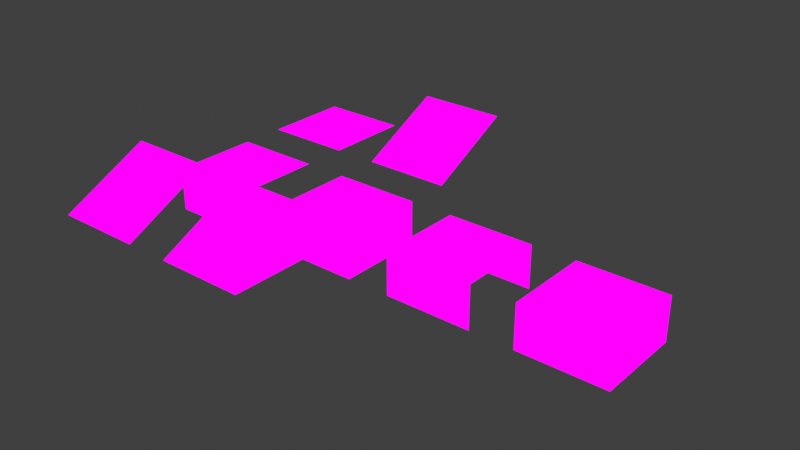 # Source: mesh_library.blend  (saved by Blender 3.6.13; exported with 4.5.12 LTS)
import bpy
from mathutils import Matrix  # noqa: F401  (used for matrix-valued properties, if any)

bpy.ops.wm.read_factory_settings(use_empty=True)
scene = bpy.context.scene
scene.name = 'Scene'

# ---- collections
col_collection = bpy.data.collections.new('Collection'); scene.collection.children.link(col_collection)

# ---- images (referenced by path relative to the original .blend; pixels are not part of the script)
import os
ASSET_DIR = os.environ.get("B2B_ASSET_DIR", "")  # directory of the original .blend (textures are referenced by path, not embedded)
HERE = os.path.dirname(os.path.abspath(__file__))  # packed textures are extracted next to this script under _unpacked/

def load_image(name, relpath, width, height, colorspace="sRGB"):
    """Load a texture the original file referenced (path relative to the .blend, or extracted next to this script)."""
    p = next((c for c in (os.path.join(HERE, relpath), os.path.join(ASSET_DIR, relpath)) if relpath and os.path.exists(c)), "")
    if p:
        img = bpy.data.images.load(p, check_existing=True)
        img.name = name
    else:  # same state as the original file: an image datablock whose file is absent (Cycles renders it pink)
        img = bpy.data.images.new(name, width, height)
        img.source = "FILE"
        img.filepath = "//" + (relpath or name)
    img.colorspace_settings.name = colorspace
    return img
img_wall_png = load_image('wall.png', 'wall.png', 1024, 1024, 'sRGB')
img_floor_png = load_image('floor.png', 'floor.png', 1024, 1024, 'sRGB')

# ---- materials (node trees are filled in below, after node groups)
mat_wall = bpy.data.materials.new('Wall')
mat_wall.use_transparent_shadow = False
mat_floor = bpy.data.materials.new('Floor')
mat_floor.use_transparent_shadow = False

# ---- material node trees
mat_wall.use_nodes = True; mat_wall.node_tree.nodes.clear()
_N = mat_wall.node_tree.nodes; _L = mat_wall.node_tree.links
n0 = _N.new('ShaderNodeOutputMaterial'); n0.name = 'Material Output'; n0.location = (300, 300)
n1 = _N.new('ShaderNodeEmission'); n1.name = 'Emission'; n1.location = (97, 310)
n2 = _N.new('ShaderNodeTexImage'); n2.name = 'Image Texture'; n2.location = (-280, 280)
n2.image = img_wall_png
_L.new(n1.outputs[0], n0.inputs[0])
_L.new(n2.outputs[0], n1.inputs[0])
n0.is_active_output = True
mat_floor.use_nodes = True; mat_floor.node_tree.nodes.clear()
_N = mat_floor.node_tree.nodes; _L = mat_floor.node_tree.links
n0 = _N.new('ShaderNodeOutputMaterial'); n0.name = 'Material Output'; n0.location = (300, 300)
n1 = _N.new('ShaderNodeTexImage'); n1.name = 'Image Texture'; n1.location = (-280, 280)
n1.image = img_floor_png
n2 = _N.new('ShaderNodeEmission'); n2.name = 'Emission'; n2.location = (67, 281)
_L.new(n1.outputs[0], n2.inputs[0])
_L.new(n2.outputs[0], n0.inputs[0])
n0.is_active_output = True

# ---- world
world_world = bpy.data.worlds.new('World'); scene.world = world_world
world_world.use_nodes = True; world_world.node_tree.nodes.clear()
_N = world_world.node_tree.nodes; _L = world_world.node_tree.links
n0 = _N.new('ShaderNodeOutputWorld'); n0.name = 'World Output'; n0.location = (300, 300)
n1 = _N.new('ShaderNodeBackground'); n1.name = 'Background'; n1.location = (10, 300)
n1.inputs[0].default_value = (0.05088, 0.05088, 0.05088, 1.0)
_L.new(n1.outputs[0], n0.inputs[0])
n0.is_active_output = True
world_world.color = (0.05088, 0.05088, 0.05088)
world_world.use_sun_shadow = False
world_world.sun_shadow_jitter_overblur = 0.0

# ---- meshes
me_plane_003 = bpy.data.meshes.new('Plane.003')
me_plane_003.from_pydata([(-0.5, -0.5, -0.25), (0.5, -0.5, -0.25), (-0.5, 0.5, 0.25), (0.5, 0.5, 0.25), (0.5, 0.5, -0.25)], [], [(0, 1, 3, 2), (3, 1, 4)])
me_plane_003.polygons.foreach_set('material_index', [1, 0])
_uv = me_plane_003.uv_layers.new(name='UVMap')
_uv.uv.foreach_set('vector', [0.0, 0.0, 1.0, 0.0, 1.0, 1.0, 0.0, 1.0, 1.0, 0.5, 0.0, 0.0, 1.0, 0.0])
me_plane_003.materials.append(mat_wall)
me_plane_003.materials.append(mat_floor)
me_plane_003.update()
me_plane = bpy.data.meshes.new('Plane')
me_plane.from_pydata([(-0.5, -0.5, -0.25), (0.5, -0.5, -0.25), (-0.5, 0.5, -0.25), (0.5, 0.5, -0.25)], [], [(0, 1, 3, 2)])
_uv = me_plane.uv_layers.new(name='UVMap')
_uv.uv.foreach_set('vector', [0.0, 0.0, 1.0, 0.0, 1.0, 1.0, 0.0, 1.0])
me_plane.materials.append(mat_floor)
me_plane.update()
me_plane_001 = bpy.data.meshes.new('Plane.001')
me_plane_001.from_pydata([(-0.5, -0.5, -0.25), (0.5, -0.5, -0.25), (-0.5, 0.5, 0.25), (0.5, 0.5, 0.25)], [], [(0, 1, 3, 2)])
_uv = me_plane_001.uv_layers.new(name='UVMap')
_uv.uv.foreach_set('vector', [0.0, 0.0, 1.0, 0.0, 1.0, 1.0, 0.0, 1.0])
me_plane_001.materials.append(mat_floor)
me_plane_001.update()
me_cube_001 = bpy.data.meshes.new('Cube.001')
me_cube_001.from_pydata([(-0.5, -0.5, -0.75), (-0.5, -0.5, -0.25), (-0.5, 0.5, -0.25), (0.5, -0.5, -0.75), (0.5, -0.5, -0.25), (0.5, 0.5, -0.25)], [], [(3, 4, 1, 0), (5, 2, 1, 4)])
me_cube_001.polygons.foreach_set('material_index', [0, 1])
_uv = me_cube_001.uv_layers.new(name='UVMap')
_uv.uv.foreach_set('vector', [1.0, 0.5, 1.0, 1.0, 0.0001062, 1.0, 0.000106, 0.5, 0.9999, 0.9999, 9.999e-05, 0.9999, 9.997e-05, 0.0001001, 0.9999, 9.995e-05])
me_cube_001.materials.append(mat_wall)
me_cube_001.materials.append(mat_floor)
me_cube_001.update()
me_cube_002 = bpy.data.meshes.new('Cube.002')
me_cube_002.from_pydata([(-0.5, -0.5, -0.75), (-0.5, -0.5, -0.25), (-0.5, 0.5, -0.25), (0.5, -0.5, -0.75), (0.5, -0.5, -0.25), (0.5, 0.5, -0.75), (0.5, 0.5, -0.25)], [], [(5, 6, 4, 3), (3, 4, 1, 0), (6, 2, 1, 4)])
me_cube_002.polygons.foreach_set('material_index', [0, 0, 1])
_uv = me_cube_002.uv_layers.new(name='UVMap')
_uv.uv.foreach_set('vector', [1.0, 0.5, 1.0, 1.0, 0.0, 1.0, 5.96e-08, 0.5, 1.0, 0.5, 1.0, 1.0, 0.0, 1.0, 0.0, 0.5, 1.0, 1.0, -5.96e-08, 1.0, 0.0, -5.96e-08, 1.0, 0.0])
me_cube_002.materials.append(mat_wall)
me_cube_002.materials.append(mat_floor)
me_cube_002.update()
me_cube = bpy.data.meshes.new('Cube')
me_cube.from_pydata([(-0.5, -0.5, -0.75), (-0.5, -0.5, -0.25), (-0.5, 0.5, -0.75), (-0.5, 0.5, -0.25), (0.5, -0.5, -0.75), (0.5, -0.5, -0.25), (0.5, 0.5, -0.75), (0.5, 0.5, -0.25)], [], [(2, 3, 7, 6), (4, 5, 1, 0), (7, 3, 1, 5)])
me_cube.polygons.foreach_set('material_index', [0, 0, 1])
_uv = me_cube.uv_layers.new(name='UVMap')
_uv.uv.foreach_set('vector', [1.0, 0.5, 1.0, 1.0, 0.0, 1.0, 0.0, 0.5, 1.0, 0.5, 1.0, 1.0, 0.0, 1.0, 0.0, 0.5, 1.0, 1.0, 0.0, 1.0, 1.192e-07, 0.0, 1.0, 1.192e-07])
me_cube.materials.append(mat_wall)
me_cube.materials.append(mat_floor)
me_cube.update()
me_cube_003 = bpy.data.meshes.new('Cube.003')
me_cube_003.from_pydata([(-0.5, -0.5, -0.75), (-0.5, -0.5, -0.25), (-0.5, 0.5, -0.75), (-0.5, 0.5, -0.25), (0.5, -0.5, -0.75), (0.5, -0.5, -0.25), (0.5, 0.5, -0.75), (0.5, 0.5, -0.25)], [], [(2, 3, 7, 6), (6, 7, 5, 4), (4, 5, 1, 0), (7, 3, 1, 5)])
me_cube_003.polygons.foreach_set('material_index', [0, 0, 0, 1])
_uv = me_cube_003.uv_layers.new(name='UVMap')
_uv.uv.foreach_set('vector', [1.0, 0.5, 1.0, 1.0, 0.0, 1.0, 0.0, 0.5, 1.0, 0.5, 1.0, 1.0, 0.0, 1.0, 0.0, 0.5, 1.0, 0.5, 1.0, 1.0, 0.0, 1.0, 0.0, 0.5, 1.0, 1.0, 0.0, 1.0, 1.192e-07, 0.0, 1.0, 1.192e-07])
me_cube_003.materials.append(mat_wall)
me_cube_003.materials.append(mat_floor)
me_cube_003.update()
me_plane_002 = bpy.data.meshes.new('Plane.002')
me_plane_002.from_pydata([(-0.5, -0.5, -0.25), (0.5, -0.5, -0.25), (-0.5, 0.5, 0.25), (0.5, 0.5, 0.25), (-0.5, 0.5, -0.25)], [], [(0, 1, 3, 2), (2, 4, 0)])
me_plane_002.polygons.foreach_set('material_index', [1, 0])
_uv = me_plane_002.uv_layers.new(name='UVMap')
_uv.uv.foreach_set('vector', [0.0, 0.0, 1.0, 0.0, 1.0, 1.0, 0.0, 1.0, 0.0, 0.5, 0.0, 0.0, 1.0, 0.0])
me_plane_002.materials.append(mat_wall)
me_plane_002.materials.append(mat_floor)
me_plane_002.update()

# ---- objects
ob_slope3 = bpy.data.objects.new('Slope3', me_plane_003)
ob_tile = bpy.data.objects.new('Tile', me_plane)
ob_slope = bpy.data.objects.new('Slope', me_plane_001)
ob_tile2 = bpy.data.objects.new('Tile2', me_cube_001)
ob_tile3 = bpy.data.objects.new('Tile3', me_cube_002)
ob_tile4 = bpy.data.objects.new('Tile4', me_cube)
ob_tile5 = bpy.data.objects.new('Tile5', me_cube_003)
ob_slope2 = bpy.data.objects.new('Slope2', me_plane_002)

# ---- transforms, parenting, visibility, modifiers, constraints
ob_slope3.location = (1.5, -3.0, 0.0)
ob_tile.location = (0.0, 0.0, 0.0)
ob_slope.location = (1.5, 0.0, 0.0)
ob_tile2.location = (0.0, -1.5, 0.0)
ob_tile2.rotation_mode = 'YXZ'
ob_tile3.location = (1.5, -1.5, 0.0)
ob_tile3.rotation_mode = 'YXZ'
ob_tile4.location = (3.0, -1.5, 0.0)
ob_tile5.location = (4.5, -1.5, 0.0)
ob_slope2.location = (0.0, -3.0, 0.0)

# ---- collection membership
col_collection.objects.link(ob_slope3)
col_collection.objects.link(ob_tile)
col_collection.objects.link(ob_slope)
col_collection.objects.link(ob_tile2)
col_collection.objects.link(ob_tile3)
col_collection.objects.link(ob_tile4)
col_collection.objects.link(ob_tile5)
col_collection.objects.link(ob_slope2)

# ---- scene / render settings (as saved in the file)
scene.frame_start = 1; scene.frame_end = 250; scene.frame_set(1)
scene.render.engine = 'BLENDER_EEVEE_NEXT'
scene.cycles.sampling_pattern = 'TABULATED_SOBOL'
scene.view_settings.view_transform = 'Standard'
bpy.context.view_layer.update()

# ---- added for rendering (the .blend has no active camera): camera
cam_auto = bpy.data.cameras.new('AutoCamera')
cam_auto.lens = 50.0
cam_auto.sensor_width = 36.0
cam_auto.clip_end = 1000.0
ob_auto_camera = bpy.data.objects.new('AutoCamera', cam_auto)
scene.collection.objects.link(ob_auto_camera)
ob_auto_camera.location = (8.60987, -9.13184, 4.83789)
ob_auto_camera.rotation_euler = (1.09748, -7.21219e-08, 0.694738)
scene.camera = ob_auto_camera
bpy.context.view_layer.update()
